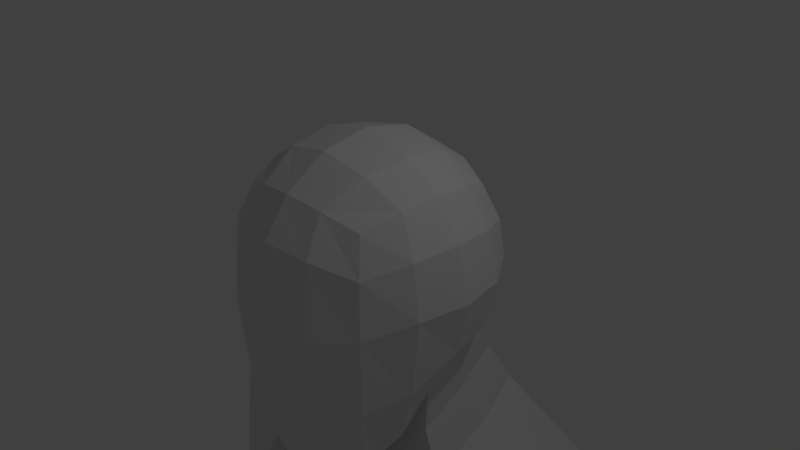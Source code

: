 # Source: New_Mesh_2018-01.blend  (saved by Blender 2.79.0; exported with 4.5.12 LTS)
import bpy
from mathutils import Matrix  # noqa: F401  (used for matrix-valued properties, if any)

bpy.ops.wm.read_factory_settings(use_empty=True)
scene = bpy.context.scene
scene.name = 'Scene'

# ---- collections
col_collection_1 = bpy.data.collections.new('Collection 1'); scene.collection.children.link(col_collection_1)

# ---- materials (node trees are filled in below, after node groups)
mat_material = bpy.data.materials.new('Material')
mat_material.alpha_threshold = 0.0
mat_material.use_transparent_shadow = False
mat_material.roughness = 0.5
mat_material.line_color = (0.0, 0.0, 0.0, 1.0)

# ---- material node trees

# ---- world
world_world = bpy.data.worlds.new('World'); scene.world = world_world
world_world.color = (0.05088, 0.05088, 0.05088)
world_world.use_sun_shadow = False
world_world.sun_shadow_jitter_overblur = 0.0
world_world.cycles.sampling_method = 'MANUAL'

# ---- cameras
cam_camera = bpy.data.cameras.new('Camera')
cam_camera.clip_end = 100.0
cam_camera.lens = 35.0
cam_camera.sensor_width = 32.0
cam_camera.sensor_height = 18.0
cam_camera.ortho_scale = 7.314
cam_camera.dof.focus_distance = 0.0
cam_camera.dof.aperture_fstop = 128.0

# ---- lights
light_lamp = bpy.data.lights.new('Lamp', 'POINT')
light_lamp.transmission_factor = 0.0
light_lamp.cutoff_distance = 30.0
light_lamp.energy = 100.0
light_lamp.shadow_buffer_clip_start = 1.001
light_lamp.shadow_soft_size = 0.1
light_lamp.shadow_maximum_resolution = 0.006
light_lamp.use_absolute_resolution = True

# ---- meshes
me_cube = bpy.data.meshes.new('Cube')
me_cube.from_pydata([(1.0, 1.082, -1.0), (1.0, -1.0, -2.282), (1.0, 1.0, 1.0), (1.0, -1.0, 1.0), (1.167, 0.5115, -1.167), (1.225, -0.118, -1.446), (1.167, -0.5246, -1.953), (0.5246, 1.282, -1.167), (0.0, 1.352, -1.225), (1.167, 1.167, -0.5246), (1.225, 1.225, -1.315e-13), (1.167, 1.167, 0.5246), (0.5246, -1.167, -2.802), (-5.761e-08, -1.225, -2.859), (1.167, -1.167, -1.31), (1.225, -1.225, -0.2214), (1.167, -1.167, 0.5246), (1.167, 0.5246, 1.167), (1.225, -7.516e-07, 1.225), (1.167, -0.5246, 1.167), (0.5246, 1.167, 1.167), (3.248e-07, 1.225, 1.225), (0.5246, -1.167, 1.167), (-5.861e-07, -1.225, 1.225), (0.6247, 1.463, 0.6725), (2.63e-07, 1.566, 0.724), (0.6628, 1.6, -7.15e-14), (2.112e-07, 1.732, -3.349e-14), (0.6247, 1.463, -0.6725), (3.421e-07, 1.566, -0.724), (0.6247, -1.463, -1.89), (-2.606e-07, -1.566, -1.916), (0.0, -1.668, -3.58), (0.6628, -1.6, -0.3387), (-4.714e-07, -1.732, -0.2586), (0.7569, -1.668, -3.58), (0.6247, -1.463, 0.6725), (-6.039e-07, -1.566, 0.724), (0.0, -1.668, -7.969), (1.463, 0.6247, -0.6725), (1.566, -2.043e-07, -0.7554), (1.463, -0.6247, -1.084), (1.6, 0.6628, -1.568e-13), (1.732, -3.166e-07, -1.728e-13), (1.6, -0.6628, -0.0169), (1.463, 0.6247, 0.6725), (1.566, -4.437e-07, 0.724), (1.463, -0.6247, 0.6725), (0.6725, 0.6247, 1.463), (0.724, -4.525e-07, 1.566), (0.6725, -0.6247, 1.463), (4.606e-08, 0.6628, 1.6), (-1.306e-07, -2.275e-07, 1.732), (-3.073e-07, -0.6628, 1.6), (0.0, 3.105, -3.58), (0.465, 2.977, -3.58), (3.216, 0.05528, -3.58), (0.6628, -0.118, -1.939), (0.0, -0.118, -1.991), (3.094, 1.007, -3.58), (0.6247, -0.6725, -2.681), (-5.234e-08, -0.724, -2.758), (2.741, 2.231, -3.58), (0.0, -0.1306, -2.605), (0.0, -0.1432, -3.219), (1.337, 0.8431, -2.395), (1.119, 0.6773, -1.781), (0.4462, 2.051, -2.395), (0.466, 1.667, -1.781), (0.8899, 1.409, -1.614), (1.046, 1.737, -2.228), (0.0, 2.159, -2.453), (0.0, 1.755, -1.839), (1.438, -0.1432, -2.674), (1.198, -0.1306, -2.06), (0.4277, -0.1306, -2.553), (0.4591, -0.1432, -3.167), (0.0, -1.668, -6.261), (0.0, -1.668, -10.96), (0.7569, -1.668, -6.261), (2.177, 0.7488, -11.6), (0.0, 3.105, -6.261), (0.465, 2.977, -6.261), (3.216, 0.05528, -6.261), (3.094, 1.007, -6.261), (2.741, 2.231, -6.261), (0.7569, -1.668, -7.969), (0.0, 1.619, -7.969), (0.465, 1.492, -7.969), (2.428, 0.05528, -7.969), (2.306, 0.7488, -7.969), (1.953, 1.475, -7.969), (0.7569, -1.668, -10.96), (2.299, 0.05528, -11.6), (0.0, 1.619, -10.96), (0.465, 1.492, -10.96), (2.428, 0.05528, -10.96), (2.306, 0.7488, -10.96), (1.953, 1.475, -10.96), (0.0, -0.3889, -13.49), (0.0, 0.4117, -13.49), (0.3017, -0.3889, -13.49), (0.2973, 0.3618, -13.49), (0.0, 1.044, -13.49), (0.2886, 0.9885, -13.49), (0.465, 1.693, -12.2), (0.0, -1.52, -12.2), (0.7569, -1.52, -12.2), (0.0, 1.823, -12.2), (1.824, 1.475, -11.6), (3.007, -0.39, -14.39), (2.447, -1.614, -14.39), (0.6575, -1.045, -14.39), (0.4765, 0.4143, -14.39), (1.037, 1.638, -14.39), (2.01, 1.91, -14.39), (1.474, -1.885, -14.39), (2.826, 1.07, -14.39), (2.646, 0.2675, -18.07), (2.246, -0.3686, -18.07), (0.9672, -0.07309, -18.07), (0.8379, 0.6854, -18.07), (1.238, 1.322, -18.07), (1.934, 1.463, -18.07), (1.55, -0.5097, -18.07), (2.517, 1.026, -18.07), (2.646, 0.9007, -19.94), (2.246, 0.2646, -19.94), (0.9672, 0.5602, -19.94), (0.8379, 1.319, -19.94), (1.238, 1.955, -19.94), (1.934, 2.096, -19.94), (1.55, 0.1236, -19.94), (2.517, 1.659, -19.94), (3.021, 1.251, -21.2), (2.455, 0.336, -21.2), (0.6459, 0.761, -21.2), (0.4629, 1.852, -21.2), (1.029, 2.766, -21.2), (2.013, 2.969, -21.2), (1.471, 0.1331, -21.2), (2.838, 2.341, -21.2), (2.373, 1.029, -23.89), (2.094, 0.5611, -23.89), (1.201, 0.7785, -23.89), (1.111, 1.336, -23.89), (1.39, 1.804, -23.89), (1.876, 1.908, -23.89), (1.608, 0.4573, -23.89), (2.283, 1.587, -23.89), (2.327, 1.029, -25.13), (2.047, 0.5611, -25.13), (1.155, 0.7785, -25.13), (1.065, 1.336, -25.13), (1.344, 1.804, -25.13), (1.83, 1.908, -25.13), (1.562, 0.4573, -25.13), (2.237, 1.587, -25.13)], [], [(47, 19, 3, 16), (2, 11, 24, 20), (20, 24, 25, 21), (11, 10, 26, 24), (24, 26, 27, 25), (10, 9, 28, 26), (26, 28, 29, 27), (9, 0, 7, 28), (28, 7, 8, 29), (1, 14, 30, 12), (12, 30, 31, 13), (14, 15, 33, 30), (30, 33, 34, 31), (15, 16, 36, 33), (33, 36, 37, 34), (16, 3, 22, 36), (36, 22, 23, 37), (6, 41, 14, 1), (41, 44, 15, 14), (44, 47, 16, 15), (0, 9, 39, 4), (4, 39, 40, 5), (5, 40, 41, 6), (9, 10, 42, 39), (39, 42, 43, 40), (40, 43, 44, 41), (10, 11, 45, 42), (42, 45, 46, 43), (43, 46, 47, 44), (11, 2, 17, 45), (45, 17, 18, 46), (46, 18, 19, 47), (19, 50, 22, 3), (50, 53, 23, 22), (2, 20, 48, 17), (17, 48, 49, 18), (18, 49, 50, 19), (20, 21, 51, 48), (48, 51, 52, 49), (49, 52, 53, 50), (70, 65, 59, 62), (71, 67, 55, 54), (76, 64, 32, 35), (65, 73, 56, 59), (35, 32, 77, 79), (67, 70, 62, 55), (73, 76, 35, 56), (55, 62, 85, 82), (5, 6, 60, 57), (57, 60, 61, 58), (62, 59, 84, 85), (6, 1, 12, 60), (60, 12, 13, 61), (54, 55, 82, 81), (5, 57, 75, 74), (74, 75, 76, 73), (7, 0, 69, 68), (68, 69, 70, 67), (4, 5, 74, 66), (66, 74, 73, 65), (57, 58, 63, 75), (75, 63, 64, 76), (8, 7, 68, 72), (72, 68, 67, 71), (0, 4, 66, 69), (69, 66, 65, 70), (82, 85, 91, 88), (85, 84, 90, 91), (79, 77, 38, 86), (81, 82, 88, 87), (59, 56, 83, 84), (56, 35, 79, 83), (89, 86, 92, 96), (88, 91, 98, 95), (91, 90, 97, 98), (86, 38, 78, 92), (83, 79, 86, 89), (84, 83, 89, 90), (107, 106, 99, 101), (105, 95, 98, 109), (90, 89, 96, 97), (87, 88, 95, 94), (102, 101, 99, 100), (104, 102, 100, 103), (107, 93, 96, 92), (108, 105, 104, 103), (94, 95, 105, 108), (97, 96, 93, 80), (92, 78, 106, 107), (98, 97, 80, 109), (105, 109, 117, 115), (102, 104, 114, 113), (107, 101, 112, 116), (101, 102, 113, 112), (104, 105, 115, 114), (93, 107, 116, 111), (80, 93, 111, 110), (109, 80, 110, 117), (117, 110, 118, 125), (114, 115, 123, 122), (112, 113, 121, 120), (115, 117, 125, 123), (110, 111, 119, 118), (116, 112, 120, 124), (113, 114, 122, 121), (111, 116, 124, 119), (119, 124, 132, 127), (125, 118, 126, 133), (122, 123, 131, 130), (120, 121, 129, 128), (123, 125, 133, 131), (118, 119, 127, 126), (124, 120, 128, 132), (121, 122, 130, 129), (126, 127, 135, 134), (132, 128, 136, 140), (129, 130, 138, 137), (127, 132, 140, 135), (133, 126, 134, 141), (130, 131, 139, 138), (128, 129, 137, 136), (131, 133, 141, 139), (136, 137, 145, 144), (139, 141, 149, 147), (134, 135, 143, 142), (140, 136, 144, 148), (137, 138, 146, 145), (135, 140, 148, 143), (141, 134, 142, 149), (138, 139, 147, 146), (149, 142, 150, 157), (146, 147, 155, 154), (144, 145, 153, 152), (147, 149, 157, 155), (142, 143, 151, 150), (148, 144, 152, 156), (145, 146, 154, 153), (143, 148, 156, 151)])
me_cube.materials.append(mat_material)
me_cube.use_remesh_preserve_volume = False
me_cube.use_remesh_preserve_attributes = False
me_cube.use_mirror_vertex_groups = False
me_cube.update()

# ---- objects
ob_cube = bpy.data.objects.new('Cube', me_cube)
ob_lamp = bpy.data.objects.new('Lamp', light_lamp)
ob_camera = bpy.data.objects.new('Camera', cam_camera)

# ---- transforms, parenting, visibility, modifiers, constraints
ob_cube.location = (0.0, 0.0, 0.0)
ob_cube.lock_rotations_4d = False
ob_cube.empty_display_type = 'ARROWS'
ob_cube.lineart.crease_threshold = 0.0
_m = ob_cube.modifiers.new('Mirror', 'MIRROR')
_m.use_clip = True
ob_lamp.location = (4.076, 1.005, 5.904)
ob_lamp.rotation_euler = (0.6503, 0.05522, 1.866)
ob_lamp.lock_rotations_4d = False
ob_lamp.empty_display_type = 'ARROWS'
ob_lamp.color = (0.0, 0.0, 0.0, 0.0)
ob_lamp.lineart.crease_threshold = 0.0
ob_camera.location = (7.481, -6.508, 5.344)
ob_camera.rotation_euler = (1.109, 0.0, 0.8149)
ob_camera.lock_rotations_4d = False
ob_camera.empty_display_type = 'ARROWS'
ob_camera.color = (0.0, 0.0, 0.0, 0.0)
ob_camera.display_type = 'WIRE'
ob_camera.lineart.crease_threshold = 0.0

# ---- collection membership
col_collection_1.objects.link(ob_cube)
col_collection_1.objects.link(ob_lamp)
col_collection_1.objects.link(ob_camera)

# ---- scene / render settings (as saved in the file)
scene.camera = ob_camera
scene.frame_start = 1; scene.frame_end = 250; scene.frame_set(1)
scene.render.engine = 'BLENDER_EEVEE_NEXT'
scene.render.resolution_percentage = 50
scene.render.dither_intensity = 0.0
scene.cycles.use_denoising = False
scene.cycles.samples = 128
scene.cycles.sampling_pattern = 'TABULATED_SOBOL'
scene.cycles.use_adaptive_sampling = False
scene.cycles.use_light_tree = False
scene.cycles.blur_glossy = 0.0
scene.cycles.sample_clamp_indirect = 0.0
scene.view_settings.view_transform = 'Standard'
bpy.context.view_layer.update()
